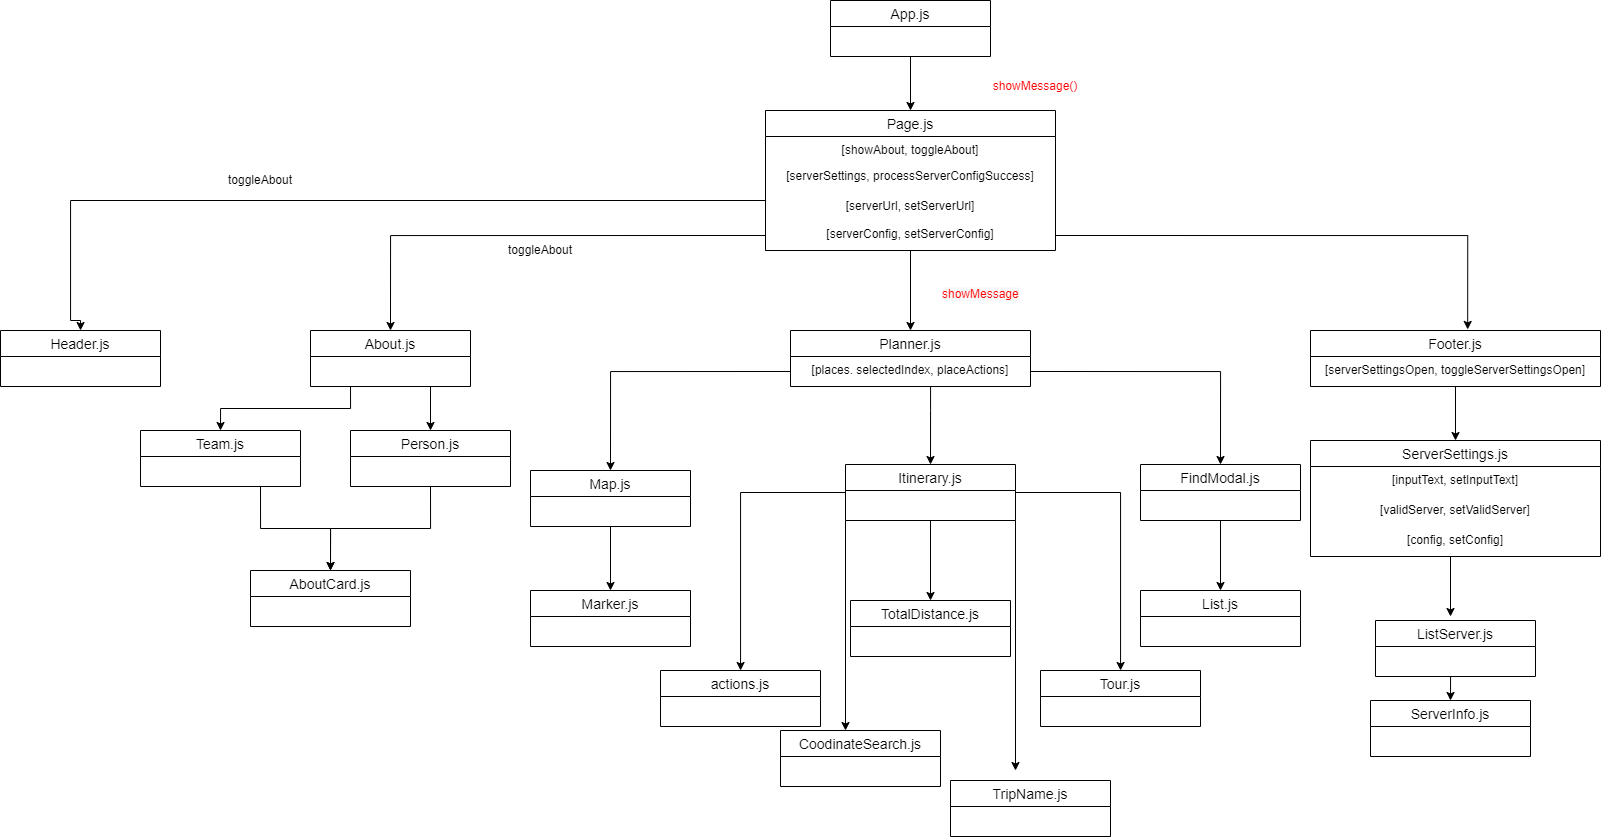

The diagram above was exported from draw.io. Its source (the exported page's mxGraphModel, read from the mxfile embedded in the PNG):
<mxGraphModel dx="1221" dy="644" grid="1" gridSize="10" guides="1" tooltips="1" connect="1" arrows="1" fold="1" page="1" pageScale="1" pageWidth="1700" pageHeight="1100" math="0" shadow="0">
  <root>
    <mxCell id="0" />
    <mxCell id="1" parent="0" />
    <mxCell id="-cJ8-Pxd7MUjojkfsw04-28" style="edgeStyle=orthogonalEdgeStyle;rounded=0;orthogonalLoop=1;jettySize=auto;html=1;exitX=0.5;exitY=1;exitDx=0;exitDy=0;entryX=0.5;entryY=0;entryDx=0;entryDy=0;" parent="1" source="-cJ8-Pxd7MUjojkfsw04-4" target="-cJ8-Pxd7MUjojkfsw04-9" edge="1">
      <mxGeometry relative="1" as="geometry" />
    </mxCell>
    <mxCell id="-cJ8-Pxd7MUjojkfsw04-4" value="App.js" style="swimlane;fontStyle=0;childLayout=stackLayout;horizontal=1;startSize=26;horizontalStack=0;resizeParent=1;resizeParentMax=0;resizeLast=0;collapsible=1;marginBottom=0;align=center;fontSize=14;" parent="1" vertex="1">
      <mxGeometry x="850" y="30" width="160" height="56" as="geometry" />
    </mxCell>
    <mxCell id="-cJ8-Pxd7MUjojkfsw04-22" style="edgeStyle=orthogonalEdgeStyle;rounded=0;orthogonalLoop=1;jettySize=auto;html=1;exitX=0;exitY=1;exitDx=0;exitDy=0;entryX=0.5;entryY=0;entryDx=0;entryDy=0;" parent="1" source="-cJ8-Pxd7MUjojkfsw04-9" target="-cJ8-Pxd7MUjojkfsw04-16" edge="1">
      <mxGeometry relative="1" as="geometry">
        <Array as="points">
          <mxPoint x="785" y="230" />
          <mxPoint x="90" y="230" />
          <mxPoint x="90" y="350" />
        </Array>
      </mxGeometry>
    </mxCell>
    <mxCell id="-cJ8-Pxd7MUjojkfsw04-38" style="edgeStyle=orthogonalEdgeStyle;rounded=0;orthogonalLoop=1;jettySize=auto;html=1;entryX=0.5;entryY=0;entryDx=0;entryDy=0;" parent="1" source="-cJ8-Pxd7MUjojkfsw04-9" target="-cJ8-Pxd7MUjojkfsw04-30" edge="1">
      <mxGeometry relative="1" as="geometry" />
    </mxCell>
    <mxCell id="-cJ8-Pxd7MUjojkfsw04-9" value="Page.js" style="swimlane;fontStyle=0;childLayout=stackLayout;horizontal=1;startSize=26;horizontalStack=0;resizeParent=1;resizeParentMax=0;resizeLast=0;collapsible=1;marginBottom=0;align=center;fontSize=14;" parent="1" vertex="1">
      <mxGeometry x="785" y="140" width="290" height="140" as="geometry" />
    </mxCell>
    <mxCell id="-cJ8-Pxd7MUjojkfsw04-10" value="[showAbout, toggleAbout]" style="text;strokeColor=none;fillColor=none;spacingLeft=4;spacingRight=4;overflow=hidden;rotatable=0;points=[[0,0.5],[1,0.5]];portConstraint=eastwest;fontSize=12;align=center;" parent="-cJ8-Pxd7MUjojkfsw04-9" vertex="1">
      <mxGeometry y="26" width="290" height="26" as="geometry" />
    </mxCell>
    <mxCell id="-cJ8-Pxd7MUjojkfsw04-11" value="[serverSettings, processServerConfigSuccess]" style="text;strokeColor=none;fillColor=none;spacingLeft=4;spacingRight=4;overflow=hidden;rotatable=0;points=[[0,0.5],[1,0.5]];portConstraint=eastwest;fontSize=12;align=center;" parent="-cJ8-Pxd7MUjojkfsw04-9" vertex="1">
      <mxGeometry y="52" width="290" height="30" as="geometry" />
    </mxCell>
    <mxCell id="-cJ8-Pxd7MUjojkfsw04-12" value="[serverUrl, setServerUrl]" style="text;strokeColor=none;fillColor=none;spacingLeft=4;spacingRight=4;overflow=hidden;rotatable=0;points=[[0,0.5],[1,0.5]];portConstraint=eastwest;fontSize=12;align=center;" parent="-cJ8-Pxd7MUjojkfsw04-9" vertex="1">
      <mxGeometry y="82" width="290" height="28" as="geometry" />
    </mxCell>
    <mxCell id="-cJ8-Pxd7MUjojkfsw04-13" value="[serverConfig, setServerConfig]" style="text;strokeColor=none;fillColor=none;spacingLeft=4;spacingRight=4;overflow=hidden;rotatable=0;points=[[0,0.5],[1,0.5]];portConstraint=eastwest;fontSize=12;align=center;" parent="-cJ8-Pxd7MUjojkfsw04-9" vertex="1">
      <mxGeometry y="110" width="290" height="30" as="geometry" />
    </mxCell>
    <mxCell id="-cJ8-Pxd7MUjojkfsw04-16" value="Header.js" style="swimlane;fontStyle=0;childLayout=stackLayout;horizontal=1;startSize=26;horizontalStack=0;resizeParent=1;resizeParentMax=0;resizeLast=0;collapsible=1;marginBottom=0;align=center;fontSize=14;" parent="1" vertex="1">
      <mxGeometry x="20" y="360" width="160" height="56" as="geometry" />
    </mxCell>
    <mxCell id="-cJ8-Pxd7MUjojkfsw04-49" style="edgeStyle=orthogonalEdgeStyle;rounded=0;orthogonalLoop=1;jettySize=auto;html=1;exitX=0.25;exitY=1;exitDx=0;exitDy=0;entryX=0.5;entryY=0;entryDx=0;entryDy=0;" parent="1" source="-cJ8-Pxd7MUjojkfsw04-23" target="-cJ8-Pxd7MUjojkfsw04-41" edge="1">
      <mxGeometry relative="1" as="geometry" />
    </mxCell>
    <mxCell id="-cJ8-Pxd7MUjojkfsw04-50" style="edgeStyle=orthogonalEdgeStyle;rounded=0;orthogonalLoop=1;jettySize=auto;html=1;exitX=0.75;exitY=1;exitDx=0;exitDy=0;entryX=0.5;entryY=0;entryDx=0;entryDy=0;" parent="1" source="-cJ8-Pxd7MUjojkfsw04-23" target="-cJ8-Pxd7MUjojkfsw04-45" edge="1">
      <mxGeometry relative="1" as="geometry" />
    </mxCell>
    <mxCell id="-cJ8-Pxd7MUjojkfsw04-23" value="About.js" style="swimlane;fontStyle=0;childLayout=stackLayout;horizontal=1;startSize=26;horizontalStack=0;resizeParent=1;resizeParentMax=0;resizeLast=0;collapsible=1;marginBottom=0;align=center;fontSize=14;" parent="1" vertex="1">
      <mxGeometry x="330" y="360" width="160" height="56" as="geometry" />
    </mxCell>
    <mxCell id="-cJ8-Pxd7MUjojkfsw04-71" style="edgeStyle=orthogonalEdgeStyle;rounded=0;orthogonalLoop=1;jettySize=auto;html=1;entryX=0.5;entryY=0;entryDx=0;entryDy=0;" parent="1" source="-cJ8-Pxd7MUjojkfsw04-30" target="-cJ8-Pxd7MUjojkfsw04-62" edge="1">
      <mxGeometry relative="1" as="geometry">
        <Array as="points">
          <mxPoint x="950" y="440" />
          <mxPoint x="950" y="440" />
        </Array>
      </mxGeometry>
    </mxCell>
    <mxCell id="-cJ8-Pxd7MUjojkfsw04-30" value="Planner.js" style="swimlane;fontStyle=0;childLayout=stackLayout;horizontal=1;startSize=26;horizontalStack=0;resizeParent=1;resizeParentMax=0;resizeLast=0;collapsible=1;marginBottom=0;align=center;fontSize=14;" parent="1" vertex="1">
      <mxGeometry x="810" y="360" width="240" height="56" as="geometry" />
    </mxCell>
    <mxCell id="-cJ8-Pxd7MUjojkfsw04-31" value="[places. selectedIndex, placeActions]" style="text;strokeColor=none;fillColor=none;spacingLeft=4;spacingRight=4;overflow=hidden;rotatable=0;points=[[0,0.5],[1,0.5]];portConstraint=eastwest;fontSize=12;align=center;" parent="-cJ8-Pxd7MUjojkfsw04-30" vertex="1">
      <mxGeometry y="26" width="240" height="30" as="geometry" />
    </mxCell>
    <mxCell id="-cJ8-Pxd7MUjojkfsw04-84" style="edgeStyle=orthogonalEdgeStyle;rounded=0;orthogonalLoop=1;jettySize=auto;html=1;entryX=0.5;entryY=0;entryDx=0;entryDy=0;" parent="1" source="-cJ8-Pxd7MUjojkfsw04-34" target="-cJ8-Pxd7MUjojkfsw04-80" edge="1">
      <mxGeometry relative="1" as="geometry" />
    </mxCell>
    <mxCell id="-cJ8-Pxd7MUjojkfsw04-34" value="Footer.js" style="swimlane;fontStyle=0;childLayout=stackLayout;horizontal=1;startSize=26;horizontalStack=0;resizeParent=1;resizeParentMax=0;resizeLast=0;collapsible=1;marginBottom=0;align=center;fontSize=14;" parent="1" vertex="1">
      <mxGeometry x="1330" y="360" width="290" height="56" as="geometry" />
    </mxCell>
    <mxCell id="-cJ8-Pxd7MUjojkfsw04-35" value="[serverSettingsOpen, toggleServerSettingsOpen]" style="text;strokeColor=none;fillColor=none;spacingLeft=4;spacingRight=4;overflow=hidden;rotatable=0;points=[[0,0.5],[1,0.5]];portConstraint=eastwest;fontSize=12;align=center;" parent="-cJ8-Pxd7MUjojkfsw04-34" vertex="1">
      <mxGeometry y="26" width="290" height="30" as="geometry" />
    </mxCell>
    <mxCell id="-cJ8-Pxd7MUjojkfsw04-39" style="edgeStyle=orthogonalEdgeStyle;rounded=0;orthogonalLoop=1;jettySize=auto;html=1;exitX=1;exitY=0.5;exitDx=0;exitDy=0;entryX=0.542;entryY=-0.019;entryDx=0;entryDy=0;entryPerimeter=0;" parent="1" source="-cJ8-Pxd7MUjojkfsw04-13" target="-cJ8-Pxd7MUjojkfsw04-34" edge="1">
      <mxGeometry relative="1" as="geometry" />
    </mxCell>
    <mxCell id="-cJ8-Pxd7MUjojkfsw04-40" style="edgeStyle=orthogonalEdgeStyle;rounded=0;orthogonalLoop=1;jettySize=auto;html=1;exitX=0;exitY=0.5;exitDx=0;exitDy=0;entryX=0.5;entryY=0;entryDx=0;entryDy=0;" parent="1" source="-cJ8-Pxd7MUjojkfsw04-13" target="-cJ8-Pxd7MUjojkfsw04-23" edge="1">
      <mxGeometry relative="1" as="geometry" />
    </mxCell>
    <mxCell id="-cJ8-Pxd7MUjojkfsw04-55" style="edgeStyle=orthogonalEdgeStyle;rounded=0;orthogonalLoop=1;jettySize=auto;html=1;exitX=0.75;exitY=1;exitDx=0;exitDy=0;entryX=0.5;entryY=0;entryDx=0;entryDy=0;" parent="1" source="-cJ8-Pxd7MUjojkfsw04-41" target="-cJ8-Pxd7MUjojkfsw04-51" edge="1">
      <mxGeometry relative="1" as="geometry" />
    </mxCell>
    <mxCell id="-cJ8-Pxd7MUjojkfsw04-41" value="Team.js" style="swimlane;fontStyle=0;childLayout=stackLayout;horizontal=1;startSize=26;horizontalStack=0;resizeParent=1;resizeParentMax=0;resizeLast=0;collapsible=1;marginBottom=0;align=center;fontSize=14;" parent="1" vertex="1">
      <mxGeometry x="160" y="460" width="160" height="56" as="geometry" />
    </mxCell>
    <mxCell id="-cJ8-Pxd7MUjojkfsw04-56" style="edgeStyle=orthogonalEdgeStyle;rounded=0;orthogonalLoop=1;jettySize=auto;html=1;exitX=0.5;exitY=1;exitDx=0;exitDy=0;entryX=0.5;entryY=0;entryDx=0;entryDy=0;" parent="1" source="-cJ8-Pxd7MUjojkfsw04-45" target="-cJ8-Pxd7MUjojkfsw04-51" edge="1">
      <mxGeometry relative="1" as="geometry" />
    </mxCell>
    <mxCell id="-cJ8-Pxd7MUjojkfsw04-45" value="Person.js" style="swimlane;fontStyle=0;childLayout=stackLayout;horizontal=1;startSize=26;horizontalStack=0;resizeParent=1;resizeParentMax=0;resizeLast=0;collapsible=1;marginBottom=0;align=center;fontSize=14;" parent="1" vertex="1">
      <mxGeometry x="370" y="460" width="160" height="56" as="geometry" />
    </mxCell>
    <mxCell id="-cJ8-Pxd7MUjojkfsw04-51" value="AboutCard.js" style="swimlane;fontStyle=0;childLayout=stackLayout;horizontal=1;startSize=26;horizontalStack=0;resizeParent=1;resizeParentMax=0;resizeLast=0;collapsible=1;marginBottom=0;align=center;fontSize=14;" parent="1" vertex="1">
      <mxGeometry x="270" y="600" width="160" height="56" as="geometry" />
    </mxCell>
    <mxCell id="-cJ8-Pxd7MUjojkfsw04-78" style="edgeStyle=orthogonalEdgeStyle;rounded=0;orthogonalLoop=1;jettySize=auto;html=1;exitX=0.5;exitY=1;exitDx=0;exitDy=0;entryX=0.5;entryY=0;entryDx=0;entryDy=0;" parent="1" source="-cJ8-Pxd7MUjojkfsw04-58" target="-cJ8-Pxd7MUjojkfsw04-76" edge="1">
      <mxGeometry relative="1" as="geometry" />
    </mxCell>
    <mxCell id="-cJ8-Pxd7MUjojkfsw04-58" value="Map.js" style="swimlane;fontStyle=0;childLayout=stackLayout;horizontal=1;startSize=26;horizontalStack=0;resizeParent=1;resizeParentMax=0;resizeLast=0;collapsible=1;marginBottom=0;align=center;fontSize=14;" parent="1" vertex="1">
      <mxGeometry x="550" y="500" width="160" height="56" as="geometry" />
    </mxCell>
    <mxCell id="LEUKAgoE6kF-IIRXry7D-17" style="edgeStyle=orthogonalEdgeStyle;rounded=0;orthogonalLoop=1;jettySize=auto;html=1;exitX=1;exitY=0.5;exitDx=0;exitDy=0;entryX=0.5;entryY=0;entryDx=0;entryDy=0;" parent="1" source="-cJ8-Pxd7MUjojkfsw04-62" target="LEUKAgoE6kF-IIRXry7D-7" edge="1">
      <mxGeometry relative="1" as="geometry">
        <Array as="points">
          <mxPoint x="1140" y="522" />
          <mxPoint x="1140" y="700" />
        </Array>
      </mxGeometry>
    </mxCell>
    <mxCell id="LEUKAgoE6kF-IIRXry7D-18" style="edgeStyle=orthogonalEdgeStyle;rounded=0;orthogonalLoop=1;jettySize=auto;html=1;exitX=0;exitY=0.5;exitDx=0;exitDy=0;entryX=0.5;entryY=0;entryDx=0;entryDy=0;" parent="1" source="-cJ8-Pxd7MUjojkfsw04-62" target="LEUKAgoE6kF-IIRXry7D-15" edge="1">
      <mxGeometry relative="1" as="geometry">
        <Array as="points">
          <mxPoint x="760" y="522" />
          <mxPoint x="760" y="700" />
        </Array>
      </mxGeometry>
    </mxCell>
    <mxCell id="LEUKAgoE6kF-IIRXry7D-20" style="edgeStyle=orthogonalEdgeStyle;rounded=0;orthogonalLoop=1;jettySize=auto;html=1;exitX=0.5;exitY=1;exitDx=0;exitDy=0;entryX=0.5;entryY=0;entryDx=0;entryDy=0;" parent="1" source="-cJ8-Pxd7MUjojkfsw04-62" target="LEUKAgoE6kF-IIRXry7D-1" edge="1">
      <mxGeometry relative="1" as="geometry" />
    </mxCell>
    <mxCell id="YN0LCIHJ-EOTFUUPkzRa-1" style="edgeStyle=orthogonalEdgeStyle;rounded=0;orthogonalLoop=1;jettySize=auto;html=1;exitX=1;exitY=1;exitDx=0;exitDy=0;" edge="1" parent="1" source="-cJ8-Pxd7MUjojkfsw04-62">
      <mxGeometry relative="1" as="geometry">
        <mxPoint x="1035" y="800" as="targetPoint" />
      </mxGeometry>
    </mxCell>
    <mxCell id="YN0LCIHJ-EOTFUUPkzRa-3" style="edgeStyle=orthogonalEdgeStyle;rounded=0;orthogonalLoop=1;jettySize=auto;html=1;exitX=0;exitY=1;exitDx=0;exitDy=0;" edge="1" parent="1" source="-cJ8-Pxd7MUjojkfsw04-62">
      <mxGeometry relative="1" as="geometry">
        <mxPoint x="865" y="760" as="targetPoint" />
      </mxGeometry>
    </mxCell>
    <mxCell id="-cJ8-Pxd7MUjojkfsw04-62" value="Itinerary.js" style="swimlane;fontStyle=0;childLayout=stackLayout;horizontal=1;startSize=26;horizontalStack=0;resizeParent=1;resizeParentMax=0;resizeLast=0;collapsible=1;marginBottom=0;align=center;fontSize=14;" parent="1" vertex="1">
      <mxGeometry x="865" y="494" width="170" height="56" as="geometry" />
    </mxCell>
    <mxCell id="-cJ8-Pxd7MUjojkfsw04-79" style="edgeStyle=orthogonalEdgeStyle;rounded=0;orthogonalLoop=1;jettySize=auto;html=1;entryX=0.5;entryY=0;entryDx=0;entryDy=0;" parent="1" source="-cJ8-Pxd7MUjojkfsw04-64" target="-cJ8-Pxd7MUjojkfsw04-72" edge="1">
      <mxGeometry relative="1" as="geometry" />
    </mxCell>
    <mxCell id="-cJ8-Pxd7MUjojkfsw04-64" value="FindModal.js" style="swimlane;fontStyle=0;childLayout=stackLayout;horizontal=1;startSize=26;horizontalStack=0;resizeParent=1;resizeParentMax=0;resizeLast=0;collapsible=1;marginBottom=0;align=center;fontSize=14;" parent="1" vertex="1">
      <mxGeometry x="1160" y="494" width="160" height="56" as="geometry" />
    </mxCell>
    <mxCell id="-cJ8-Pxd7MUjojkfsw04-69" style="edgeStyle=orthogonalEdgeStyle;rounded=0;orthogonalLoop=1;jettySize=auto;html=1;exitX=0;exitY=0.5;exitDx=0;exitDy=0;entryX=0.5;entryY=0;entryDx=0;entryDy=0;" parent="1" source="-cJ8-Pxd7MUjojkfsw04-31" target="-cJ8-Pxd7MUjojkfsw04-58" edge="1">
      <mxGeometry relative="1" as="geometry" />
    </mxCell>
    <mxCell id="-cJ8-Pxd7MUjojkfsw04-70" style="edgeStyle=orthogonalEdgeStyle;rounded=0;orthogonalLoop=1;jettySize=auto;html=1;exitX=1;exitY=0.5;exitDx=0;exitDy=0;entryX=0.5;entryY=0;entryDx=0;entryDy=0;" parent="1" source="-cJ8-Pxd7MUjojkfsw04-31" target="-cJ8-Pxd7MUjojkfsw04-64" edge="1">
      <mxGeometry relative="1" as="geometry" />
    </mxCell>
    <mxCell id="-cJ8-Pxd7MUjojkfsw04-72" value="List.js" style="swimlane;fontStyle=0;childLayout=stackLayout;horizontal=1;startSize=26;horizontalStack=0;resizeParent=1;resizeParentMax=0;resizeLast=0;collapsible=1;marginBottom=0;align=center;fontSize=14;" parent="1" vertex="1">
      <mxGeometry x="1160" y="620" width="160" height="56" as="geometry" />
    </mxCell>
    <mxCell id="-cJ8-Pxd7MUjojkfsw04-76" value="Marker.js" style="swimlane;fontStyle=0;childLayout=stackLayout;horizontal=1;startSize=26;horizontalStack=0;resizeParent=1;resizeParentMax=0;resizeLast=0;collapsible=1;marginBottom=0;align=center;fontSize=14;" parent="1" vertex="1">
      <mxGeometry x="550" y="620" width="160" height="56" as="geometry" />
    </mxCell>
    <mxCell id="-cJ8-Pxd7MUjojkfsw04-80" value="ServerSettings.js" style="swimlane;fontStyle=0;childLayout=stackLayout;horizontal=1;startSize=26;horizontalStack=0;resizeParent=1;resizeParentMax=0;resizeLast=0;collapsible=1;marginBottom=0;align=center;fontSize=14;" parent="1" vertex="1">
      <mxGeometry x="1330" y="470" width="290" height="116" as="geometry" />
    </mxCell>
    <mxCell id="-cJ8-Pxd7MUjojkfsw04-81" value="[inputText, setInputText]" style="text;strokeColor=none;fillColor=none;spacingLeft=4;spacingRight=4;overflow=hidden;rotatable=0;points=[[0,0.5],[1,0.5]];portConstraint=eastwest;fontSize=12;align=center;" parent="-cJ8-Pxd7MUjojkfsw04-80" vertex="1">
      <mxGeometry y="26" width="290" height="30" as="geometry" />
    </mxCell>
    <mxCell id="-cJ8-Pxd7MUjojkfsw04-82" value="[validServer, setValidServer]" style="text;strokeColor=none;fillColor=none;spacingLeft=4;spacingRight=4;overflow=hidden;rotatable=0;points=[[0,0.5],[1,0.5]];portConstraint=eastwest;fontSize=12;align=center;" parent="-cJ8-Pxd7MUjojkfsw04-80" vertex="1">
      <mxGeometry y="56" width="290" height="30" as="geometry" />
    </mxCell>
    <mxCell id="-cJ8-Pxd7MUjojkfsw04-83" value="[config, setConfig]" style="text;strokeColor=none;fillColor=none;spacingLeft=4;spacingRight=4;overflow=hidden;rotatable=0;points=[[0,0.5],[1,0.5]];portConstraint=eastwest;fontSize=12;align=center;" parent="-cJ8-Pxd7MUjojkfsw04-80" vertex="1">
      <mxGeometry y="86" width="290" height="30" as="geometry" />
    </mxCell>
    <mxCell id="-cJ8-Pxd7MUjojkfsw04-85" value="&lt;font color=&quot;#ff0000&quot;&gt;showMessage()&lt;/font&gt;" style="text;html=1;strokeColor=none;fillColor=none;align=center;verticalAlign=middle;whiteSpace=wrap;rounded=0;" parent="1" vertex="1">
      <mxGeometry x="1035" y="106" width="40" height="20" as="geometry" />
    </mxCell>
    <mxCell id="-cJ8-Pxd7MUjojkfsw04-86" value="&lt;span style=&quot;color: rgb(255 , 0 , 0) ; font-family: &amp;#34;helvetica&amp;#34; ; font-size: 12px ; font-style: normal ; font-weight: 400 ; letter-spacing: normal ; text-align: center ; text-indent: 0px ; text-transform: none ; word-spacing: 0px ; background-color: rgb(248 , 249 , 250) ; display: inline ; float: none&quot;&gt;showMessage&lt;/span&gt;" style="text;whiteSpace=wrap;html=1;" parent="1" vertex="1">
      <mxGeometry x="960" y="310" width="110" height="30" as="geometry" />
    </mxCell>
    <mxCell id="-cJ8-Pxd7MUjojkfsw04-87" value="toggleAbout" style="text;html=1;strokeColor=none;fillColor=none;align=center;verticalAlign=middle;whiteSpace=wrap;rounded=0;" parent="1" vertex="1">
      <mxGeometry x="260" y="200" width="40" height="20" as="geometry" />
    </mxCell>
    <mxCell id="-cJ8-Pxd7MUjojkfsw04-88" value="toggleAbout" style="text;html=1;strokeColor=none;fillColor=none;align=center;verticalAlign=middle;whiteSpace=wrap;rounded=0;" parent="1" vertex="1">
      <mxGeometry x="540" y="270" width="40" height="20" as="geometry" />
    </mxCell>
    <mxCell id="PXgzcOf91MgzKi3ohgUZ-1" value="" style="endArrow=classic;html=1;" parent="1" edge="1">
      <mxGeometry width="50" height="50" relative="1" as="geometry">
        <mxPoint x="1470" y="586" as="sourcePoint" />
        <mxPoint x="1470" y="646" as="targetPoint" />
      </mxGeometry>
    </mxCell>
    <mxCell id="PXgzcOf91MgzKi3ohgUZ-6" style="edgeStyle=orthogonalEdgeStyle;rounded=0;orthogonalLoop=1;jettySize=auto;html=1;exitX=0.5;exitY=1;exitDx=0;exitDy=0;entryX=0.5;entryY=0;entryDx=0;entryDy=0;" parent="1" source="PXgzcOf91MgzKi3ohgUZ-4" target="PXgzcOf91MgzKi3ohgUZ-5" edge="1">
      <mxGeometry relative="1" as="geometry" />
    </mxCell>
    <mxCell id="PXgzcOf91MgzKi3ohgUZ-4" value="ListServer.js" style="swimlane;fontStyle=0;childLayout=stackLayout;horizontal=1;startSize=26;horizontalStack=0;resizeParent=1;resizeParentMax=0;resizeLast=0;collapsible=1;marginBottom=0;align=center;fontSize=14;" parent="1" vertex="1">
      <mxGeometry x="1395" y="650" width="160" height="56" as="geometry" />
    </mxCell>
    <mxCell id="PXgzcOf91MgzKi3ohgUZ-5" value="ServerInfo.js" style="swimlane;fontStyle=0;childLayout=stackLayout;horizontal=1;startSize=26;horizontalStack=0;resizeParent=1;resizeParentMax=0;resizeLast=0;collapsible=1;marginBottom=0;align=center;fontSize=14;" parent="1" vertex="1">
      <mxGeometry x="1390" y="730" width="160" height="56" as="geometry" />
    </mxCell>
    <mxCell id="LEUKAgoE6kF-IIRXry7D-1" value="TotalDistance.js" style="swimlane;fontStyle=0;childLayout=stackLayout;horizontal=1;startSize=26;horizontalStack=0;resizeParent=1;resizeParentMax=0;resizeLast=0;collapsible=1;marginBottom=0;align=center;fontSize=14;" parent="1" vertex="1">
      <mxGeometry x="870" y="630" width="160" height="56" as="geometry" />
    </mxCell>
    <mxCell id="LEUKAgoE6kF-IIRXry7D-7" value="Tour.js" style="swimlane;fontStyle=0;childLayout=stackLayout;horizontal=1;startSize=26;horizontalStack=0;resizeParent=1;resizeParentMax=0;resizeLast=0;collapsible=1;marginBottom=0;align=center;fontSize=14;" parent="1" vertex="1">
      <mxGeometry x="1060" y="700" width="160" height="56" as="geometry" />
    </mxCell>
    <mxCell id="LEUKAgoE6kF-IIRXry7D-15" value="actions.js" style="swimlane;fontStyle=0;childLayout=stackLayout;horizontal=1;startSize=26;horizontalStack=0;resizeParent=1;resizeParentMax=0;resizeLast=0;collapsible=1;marginBottom=0;align=center;fontSize=14;" parent="1" vertex="1">
      <mxGeometry x="680" y="700" width="160" height="56" as="geometry" />
    </mxCell>
    <mxCell id="YN0LCIHJ-EOTFUUPkzRa-2" value="CoodinateSearch.js" style="swimlane;fontStyle=0;childLayout=stackLayout;horizontal=1;startSize=26;horizontalStack=0;resizeParent=1;resizeParentMax=0;resizeLast=0;collapsible=1;marginBottom=0;align=center;fontSize=14;" vertex="1" parent="1">
      <mxGeometry x="800" y="760" width="160" height="56" as="geometry" />
    </mxCell>
    <mxCell id="YN0LCIHJ-EOTFUUPkzRa-4" value="TripName.js" style="swimlane;fontStyle=0;childLayout=stackLayout;horizontal=1;startSize=26;horizontalStack=0;resizeParent=1;resizeParentMax=0;resizeLast=0;collapsible=1;marginBottom=0;align=center;fontSize=14;" vertex="1" parent="1">
      <mxGeometry x="970" y="810" width="160" height="56" as="geometry" />
    </mxCell>
  </root>
</mxGraphModel>